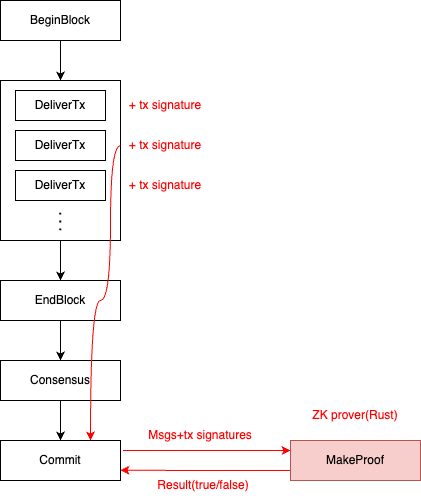

The diagram above was exported from draw.io. Its source (the exported page's mxGraphModel, read from the mxfile embedded in the PNG):
<mxGraphModel dx="706" dy="608" grid="1" gridSize="10" guides="1" tooltips="1" connect="1" arrows="1" fold="1" page="1" pageScale="1" pageWidth="850" pageHeight="1100" math="0" shadow="0">
  <root>
    <mxCell id="0" />
    <mxCell id="1" parent="0" />
    <mxCell id="vojQUHA9YGDRKkp6W6Yu-13" style="edgeStyle=none;rounded=0;orthogonalLoop=1;jettySize=auto;html=1;exitX=0.5;exitY=1;exitDx=0;exitDy=0;entryX=0.5;entryY=0;entryDx=0;entryDy=0;startArrow=none;startFill=0;endArrow=classic;endFill=1;" parent="1" source="vojQUHA9YGDRKkp6W6Yu-1" target="vojQUHA9YGDRKkp6W6Yu-2" edge="1">
      <mxGeometry relative="1" as="geometry" />
    </mxCell>
    <mxCell id="vojQUHA9YGDRKkp6W6Yu-1" value="BeginBlock" style="rounded=0;whiteSpace=wrap;html=1;" parent="1" vertex="1">
      <mxGeometry x="160" y="80" width="120" height="40" as="geometry" />
    </mxCell>
    <mxCell id="vojQUHA9YGDRKkp6W6Yu-14" style="edgeStyle=none;rounded=0;orthogonalLoop=1;jettySize=auto;html=1;exitX=0.5;exitY=1;exitDx=0;exitDy=0;entryX=0.5;entryY=0;entryDx=0;entryDy=0;startArrow=none;startFill=0;endArrow=classic;endFill=1;" parent="1" source="vojQUHA9YGDRKkp6W6Yu-2" target="vojQUHA9YGDRKkp6W6Yu-10" edge="1">
      <mxGeometry relative="1" as="geometry" />
    </mxCell>
    <mxCell id="vojQUHA9YGDRKkp6W6Yu-2" value="" style="rounded=0;whiteSpace=wrap;html=1;" parent="1" vertex="1">
      <mxGeometry x="160" y="160" width="120" height="160" as="geometry" />
    </mxCell>
    <mxCell id="vojQUHA9YGDRKkp6W6Yu-3" value="DeliverTx" style="rounded=0;whiteSpace=wrap;html=1;" parent="1" vertex="1">
      <mxGeometry x="175" y="170" width="90" height="30" as="geometry" />
    </mxCell>
    <mxCell id="vojQUHA9YGDRKkp6W6Yu-4" value="DeliverTx" style="rounded=0;whiteSpace=wrap;html=1;" parent="1" vertex="1">
      <mxGeometry x="175" y="210" width="90" height="30" as="geometry" />
    </mxCell>
    <mxCell id="vojQUHA9YGDRKkp6W6Yu-5" value="DeliverTx" style="rounded=0;whiteSpace=wrap;html=1;" parent="1" vertex="1">
      <mxGeometry x="175" y="250" width="90" height="30" as="geometry" />
    </mxCell>
    <mxCell id="vojQUHA9YGDRKkp6W6Yu-7" style="edgeStyle=none;rounded=0;orthogonalLoop=1;jettySize=auto;html=1;exitX=1;exitY=1;exitDx=0;exitDy=0;startArrow=none;startFill=0;endArrow=classic;endFill=1;" parent="1" source="vojQUHA9YGDRKkp6W6Yu-2" target="vojQUHA9YGDRKkp6W6Yu-2" edge="1">
      <mxGeometry relative="1" as="geometry" />
    </mxCell>
    <mxCell id="vojQUHA9YGDRKkp6W6Yu-9" value="" style="endArrow=none;dashed=1;html=1;dashPattern=1 3;strokeWidth=2;rounded=0;" parent="1" edge="1">
      <mxGeometry width="50" height="50" relative="1" as="geometry">
        <mxPoint x="219.8" y="310" as="sourcePoint" />
        <mxPoint x="219.8" y="290" as="targetPoint" />
      </mxGeometry>
    </mxCell>
    <mxCell id="vojQUHA9YGDRKkp6W6Yu-15" style="edgeStyle=none;rounded=0;orthogonalLoop=1;jettySize=auto;html=1;exitX=0.5;exitY=1;exitDx=0;exitDy=0;entryX=0.5;entryY=0;entryDx=0;entryDy=0;startArrow=none;startFill=0;endArrow=classic;endFill=1;" parent="1" source="vojQUHA9YGDRKkp6W6Yu-10" target="vojQUHA9YGDRKkp6W6Yu-11" edge="1">
      <mxGeometry relative="1" as="geometry" />
    </mxCell>
    <mxCell id="vojQUHA9YGDRKkp6W6Yu-10" value="EndBlock" style="rounded=0;whiteSpace=wrap;html=1;" parent="1" vertex="1">
      <mxGeometry x="160" y="360" width="120" height="40" as="geometry" />
    </mxCell>
    <mxCell id="vojQUHA9YGDRKkp6W6Yu-16" style="edgeStyle=none;rounded=0;orthogonalLoop=1;jettySize=auto;html=1;exitX=0.5;exitY=1;exitDx=0;exitDy=0;entryX=0.5;entryY=0;entryDx=0;entryDy=0;startArrow=none;startFill=0;endArrow=classic;endFill=1;" parent="1" source="vojQUHA9YGDRKkp6W6Yu-11" target="vojQUHA9YGDRKkp6W6Yu-12" edge="1">
      <mxGeometry relative="1" as="geometry" />
    </mxCell>
    <mxCell id="vojQUHA9YGDRKkp6W6Yu-11" value="Consensus" style="rounded=0;whiteSpace=wrap;html=1;" parent="1" vertex="1">
      <mxGeometry x="160" y="440" width="120" height="40" as="geometry" />
    </mxCell>
    <mxCell id="vojQUHA9YGDRKkp6W6Yu-12" value="Commit" style="rounded=0;whiteSpace=wrap;html=1;" parent="1" vertex="1">
      <mxGeometry x="160" y="520" width="120" height="40" as="geometry" />
    </mxCell>
    <mxCell id="vojQUHA9YGDRKkp6W6Yu-17" value="&lt;font color=&quot;#ff0000&quot;&gt;+ tx signature&lt;/font&gt;" style="text;html=1;strokeColor=none;fillColor=none;align=center;verticalAlign=middle;whiteSpace=wrap;rounded=0;" parent="1" vertex="1">
      <mxGeometry x="280" y="170" width="90" height="30" as="geometry" />
    </mxCell>
    <mxCell id="vojQUHA9YGDRKkp6W6Yu-22" style="edgeStyle=orthogonalEdgeStyle;curved=1;rounded=0;orthogonalLoop=1;jettySize=auto;html=1;entryX=0.75;entryY=0;entryDx=0;entryDy=0;fontColor=#FF0000;startArrow=none;startFill=0;endArrow=classic;endFill=1;strokeColor=#FF0000;" parent="1" target="vojQUHA9YGDRKkp6W6Yu-12" edge="1">
      <mxGeometry relative="1" as="geometry">
        <mxPoint x="280" y="225" as="sourcePoint" />
        <Array as="points">
          <mxPoint x="270" y="225" />
          <mxPoint x="270" y="380" />
          <mxPoint x="250" y="380" />
        </Array>
      </mxGeometry>
    </mxCell>
    <mxCell id="QuALt25KNXUJrEEDw2NT-1" value="" style="endArrow=classic;html=1;rounded=0;fontColor=#FF0000;strokeColor=#FF0000;curved=1;entryX=0;entryY=0.25;entryDx=0;entryDy=0;" parent="1" target="QuALt25KNXUJrEEDw2NT-3" edge="1">
      <mxGeometry width="50" height="50" relative="1" as="geometry">
        <mxPoint x="282.5" y="530" as="sourcePoint" />
        <mxPoint x="442.5" y="530" as="targetPoint" />
      </mxGeometry>
    </mxCell>
    <mxCell id="QuALt25KNXUJrEEDw2NT-2" value="Msgs+tx signatures" style="text;html=1;strokeColor=none;fillColor=none;align=center;verticalAlign=middle;whiteSpace=wrap;rounded=0;fontColor=#FF0000;" parent="1" vertex="1">
      <mxGeometry x="300" y="500" width="120" height="30" as="geometry" />
    </mxCell>
    <mxCell id="wyfM580fbgBqWRimf_6g-1" style="edgeStyle=orthogonalEdgeStyle;curved=1;rounded=0;orthogonalLoop=1;jettySize=auto;html=1;exitX=0;exitY=0.75;exitDx=0;exitDy=0;fontColor=#000000;startArrow=none;startFill=0;endArrow=classic;endFill=1;strokeColor=#FF0000;" parent="1" source="QuALt25KNXUJrEEDw2NT-3" edge="1">
      <mxGeometry relative="1" as="geometry">
        <mxPoint x="280.0000000000001" y="549.7777777777777" as="targetPoint" />
      </mxGeometry>
    </mxCell>
    <mxCell id="QuALt25KNXUJrEEDw2NT-3" value="MakeProof" style="rounded=0;whiteSpace=wrap;html=1;fillColor=#f8cecc;strokeColor=#b85450;" parent="1" vertex="1">
      <mxGeometry x="450" y="520" width="130" height="40" as="geometry" />
    </mxCell>
    <mxCell id="QuALt25KNXUJrEEDw2NT-4" value="ZK prover(Rust)" style="text;html=1;strokeColor=none;fillColor=none;align=center;verticalAlign=middle;whiteSpace=wrap;rounded=0;fontColor=#FF0000;" parent="1" vertex="1">
      <mxGeometry x="455" y="480" width="120" height="30" as="geometry" />
    </mxCell>
    <mxCell id="wyfM580fbgBqWRimf_6g-2" value="Result(true/false)" style="text;html=1;strokeColor=none;fillColor=none;align=center;verticalAlign=middle;whiteSpace=wrap;rounded=0;fontColor=#FF0000;" parent="1" vertex="1">
      <mxGeometry x="332.5" y="550" width="60" height="30" as="geometry" />
    </mxCell>
    <mxCell id="S3TvgFNtgvMaeRgrJlBM-1" value="&lt;font color=&quot;#ff0000&quot;&gt;+ tx signature&lt;/font&gt;" style="text;html=1;strokeColor=none;fillColor=none;align=center;verticalAlign=middle;whiteSpace=wrap;rounded=0;" parent="1" vertex="1">
      <mxGeometry x="280" y="210" width="90" height="30" as="geometry" />
    </mxCell>
    <mxCell id="S3TvgFNtgvMaeRgrJlBM-2" value="&lt;font color=&quot;#ff0000&quot;&gt;+ tx signature&lt;/font&gt;" style="text;html=1;strokeColor=none;fillColor=none;align=center;verticalAlign=middle;whiteSpace=wrap;rounded=0;" parent="1" vertex="1">
      <mxGeometry x="280" y="250" width="90" height="30" as="geometry" />
    </mxCell>
  </root>
</mxGraphModel>